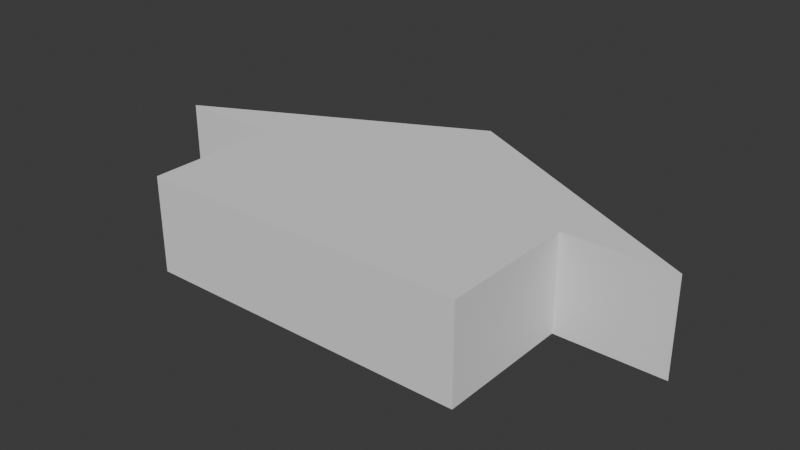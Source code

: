 # Source: CTWAK_arrow.blend  (saved by Blender 4.3.34; exported with 4.5.12 LTS)
import bpy
from mathutils import Matrix  # noqa: F401  (used for matrix-valued properties, if any)

bpy.ops.wm.read_factory_settings(use_empty=True)
scene = bpy.context.scene
scene.name = 'Scene'

# ---- collections
col_collection = bpy.data.collections.new('Collection'); scene.collection.children.link(col_collection)

# ---- world
world_world = bpy.data.worlds.new('World'); scene.world = world_world
world_world.use_nodes = True; world_world.node_tree.nodes.clear()
_N = world_world.node_tree.nodes; _L = world_world.node_tree.links
n0 = _N.new('ShaderNodeOutputWorld'); n0.name = 'World Output'; n0.location = (300, 300)
n1 = _N.new('ShaderNodeBackground'); n1.name = 'Background'; n1.location = (10, 300)
n1.inputs[0].default_value = (0.05088, 0.05088, 0.05088, 1.0)
_L.new(n1.outputs[0], n0.inputs[0])
n0.is_active_output = True
world_world.color = (0.05088, 0.05088, 0.05088)
world_world.sun_shadow_jitter_overblur = 0.0

# ---- meshes
me_cube_002 = bpy.data.meshes.new('Cube.002')
me_cube_002.from_pydata([(-1.0, -1.0, -1.0), (-1.65, 1.0, -1.0), (-1.0, -1.0, 1.0), (-1.65, 1.0, 1.0), (-1.0, 1.4, -1.0), (0.0, 2.98, -1.0), (-1.0, 1.4, 1.0), (0.0, 2.98, 1.0), (1.0, -1.0, -1.0), (1.65, 1.0, -1.0), (1.0, -1.0, 1.0), (1.65, 1.0, 1.0), (1.0, 1.4, -1.0), (1.0, 1.4, 1.0), (-1.0, 1.0, 1.0), (-1.0, 1.0, -1.0), (1.0, 1.0, 1.0), (1.0, 1.0, -1.0)], [], [(0, 2, 14, 15), (10, 8, 17, 16), (8, 10, 2, 0), (8, 0, 15, 17), (4, 12, 17, 15), (14, 2, 10, 16), (16, 13, 6, 14), (1, 3, 7, 5), (5, 7, 11, 9), (12, 4, 15, 1, 5, 9, 17), (14, 6, 13, 16, 11, 7, 3), (9, 11, 16, 17), (14, 3, 1, 15)])
_uv = me_cube_002.uv_layers.new(name='UVMap')
_uv.uv.foreach_set('vector', [0.375, 0.0, 0.625, 0.0, 0.625, 0.2083, 0.375, 0.2083, 0.625, 0.75, 0.375, 0.75, 0.375, 0.5417, 0.625, 0.5417, 0.375, 0.75, 0.625, 0.75, 0.625, 1.0, 0.375, 1.0, 0.375, 0.75, 0.125, 0.75, 0.125, 0.5417, 0.375, 0.5417, 0.125, 0.5, 0.375, 0.5, 0.375, 0.5417, 0.125, 0.5417, 0.875, 0.5417, 0.875, 0.75, 0.625, 0.75, 0.625, 0.5417, 0.625, 0.5417, 0.625, 0.5, 0.875, 0.5, 0.875, 0.5417, 0.375, 0.0, 0.625, 0.0, 0.625, 0.25, 0.375, 0.25, 0.375, 0.25, 0.625, 0.25, 0.625, 0.5, 0.375, 0.5, 0.3005, 0.524, 0.149, 0.6755, 0.1742, 0.7008, 0.125, 0.75, 0.125, 0.5, 0.375, 0.5, 0.3258, 0.5492, 0.8258, 0.7008, 0.851, 0.6755, 0.6995, 0.524, 0.6742, 0.5492, 0.625, 0.5, 0.875, 0.5, 0.875, 0.75, 0.4606, 0.4781, 0.5394, 0.4781, 0.5394, 0.4375, 0.4606, 0.4375, 0.5394, 0.3125, 0.5394, 0.2719, 0.4606, 0.2719, 0.4606, 0.3125])
me_cube_002.update()

# ---- objects
ob_cube_001 = bpy.data.objects.new('Cube.001', me_cube_002)

# ---- transforms, parenting, visibility, modifiers, constraints
ob_cube_001.location = (0.0, -0.25, 0.0)
ob_cube_001.scale = (0.6, 0.25, 0.175)

# ---- collection membership
col_collection.objects.link(ob_cube_001)

# ---- scene / render settings (as saved in the file)
scene.frame_start = 1; scene.frame_end = 250; scene.frame_set(1)
scene.render.engine = 'BLENDER_EEVEE_NEXT'
bpy.context.view_layer.update()

# ---- added for rendering (the .blend has no active camera and no usable light): camera, sun
cam_auto = bpy.data.cameras.new('AutoCamera')
cam_auto.lens = 50.0
cam_auto.sensor_width = 36.0
cam_auto.clip_end = 1000.0
ob_auto_camera = bpy.data.objects.new('AutoCamera', cam_auto)
scene.collection.objects.link(ob_auto_camera)
ob_auto_camera.location = (2.07557, -2.4932, 1.66046)
ob_auto_camera.rotation_euler = (1.09748, -7.21219e-08, 0.694738)
scene.camera = ob_auto_camera
light_auto_sun = bpy.data.lights.new('AutoSun', 'SUN')
light_auto_sun.energy = 3.0
light_auto_sun.angle = 0.0523599
ob_auto_sun = bpy.data.objects.new('AutoSun', light_auto_sun)
scene.collection.objects.link(ob_auto_sun)
ob_auto_sun.rotation_euler = (0.872665, 0.174533, 0.523599)
bpy.context.view_layer.update()
